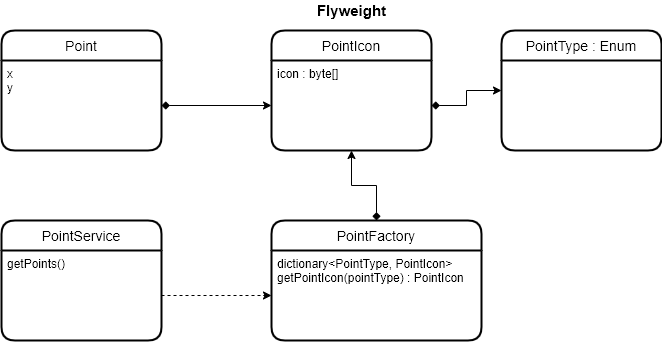

The diagram above was exported from draw.io. Its source (the exported page's mxGraphModel, read from the mxfile embedded in the PNG):
<mxGraphModel dx="868" dy="534" grid="1" gridSize="10" guides="1" tooltips="1" connect="1" arrows="1" fold="1" page="1" pageScale="1" pageWidth="850" pageHeight="1100" math="0" shadow="0">
  <root>
    <mxCell id="0" />
    <mxCell id="1" parent="0" />
    <mxCell id="CXo8YWqP8QjLWZZwj133-5" style="edgeStyle=orthogonalEdgeStyle;rounded=0;orthogonalLoop=1;jettySize=auto;html=1;exitX=1;exitY=0.5;exitDx=0;exitDy=0;entryX=0;entryY=0.5;entryDx=0;entryDy=0;startArrow=diamond;startFill=1;" edge="1" parent="1" source="CXo8YWqP8QjLWZZwj133-2" target="CXo8YWqP8QjLWZZwj133-4">
      <mxGeometry relative="1" as="geometry" />
    </mxCell>
    <mxCell id="CXo8YWqP8QjLWZZwj133-1" value="Point" style="swimlane;childLayout=stackLayout;horizontal=1;startSize=30;horizontalStack=0;rounded=1;fontSize=14;fontStyle=0;strokeWidth=2;resizeParent=0;resizeLast=1;shadow=0;dashed=0;align=center;" vertex="1" parent="1">
      <mxGeometry x="110" y="80" width="160" height="120" as="geometry" />
    </mxCell>
    <mxCell id="CXo8YWqP8QjLWZZwj133-2" value="x&#10;y&#10;" style="align=left;strokeColor=none;fillColor=none;spacingLeft=4;fontSize=12;verticalAlign=top;resizable=0;rotatable=0;part=1;" vertex="1" parent="CXo8YWqP8QjLWZZwj133-1">
      <mxGeometry y="30" width="160" height="90" as="geometry" />
    </mxCell>
    <mxCell id="CXo8YWqP8QjLWZZwj133-3" value="PointIcon" style="swimlane;childLayout=stackLayout;horizontal=1;startSize=30;horizontalStack=0;rounded=1;fontSize=14;fontStyle=0;strokeWidth=2;resizeParent=0;resizeLast=1;shadow=0;dashed=0;align=center;" vertex="1" parent="1">
      <mxGeometry x="380" y="80" width="160" height="120" as="geometry" />
    </mxCell>
    <mxCell id="CXo8YWqP8QjLWZZwj133-4" value="icon : byte[]&#10;" style="align=left;strokeColor=none;fillColor=none;spacingLeft=4;fontSize=12;verticalAlign=top;resizable=0;rotatable=0;part=1;" vertex="1" parent="CXo8YWqP8QjLWZZwj133-3">
      <mxGeometry y="30" width="160" height="90" as="geometry" />
    </mxCell>
    <mxCell id="CXo8YWqP8QjLWZZwj133-8" style="edgeStyle=orthogonalEdgeStyle;rounded=0;orthogonalLoop=1;jettySize=auto;html=1;exitX=0.5;exitY=0;exitDx=0;exitDy=0;entryX=0.5;entryY=1;entryDx=0;entryDy=0;startArrow=diamond;startFill=1;" edge="1" parent="1" source="CXo8YWqP8QjLWZZwj133-6" target="CXo8YWqP8QjLWZZwj133-4">
      <mxGeometry relative="1" as="geometry" />
    </mxCell>
    <mxCell id="CXo8YWqP8QjLWZZwj133-6" value="PointFactory" style="swimlane;childLayout=stackLayout;horizontal=1;startSize=30;horizontalStack=0;rounded=1;fontSize=14;fontStyle=0;strokeWidth=2;resizeParent=0;resizeLast=1;shadow=0;dashed=0;align=center;" vertex="1" parent="1">
      <mxGeometry x="380" y="270" width="210" height="120" as="geometry" />
    </mxCell>
    <mxCell id="CXo8YWqP8QjLWZZwj133-7" value="dictionary&lt;PointType, PointIcon&gt;&#10;getPointIcon(pointType) : PointIcon" style="align=left;strokeColor=none;fillColor=none;spacingLeft=4;fontSize=12;verticalAlign=top;resizable=0;rotatable=0;part=1;" vertex="1" parent="CXo8YWqP8QjLWZZwj133-6">
      <mxGeometry y="30" width="210" height="90" as="geometry" />
    </mxCell>
    <mxCell id="CXo8YWqP8QjLWZZwj133-11" style="edgeStyle=orthogonalEdgeStyle;rounded=0;orthogonalLoop=1;jettySize=auto;html=1;exitX=1;exitY=0.5;exitDx=0;exitDy=0;entryX=0;entryY=0.5;entryDx=0;entryDy=0;startArrow=diamond;startFill=1;" edge="1" parent="1" source="CXo8YWqP8QjLWZZwj133-4" target="CXo8YWqP8QjLWZZwj133-9">
      <mxGeometry relative="1" as="geometry" />
    </mxCell>
    <mxCell id="CXo8YWqP8QjLWZZwj133-9" value="PointType : Enum" style="swimlane;childLayout=stackLayout;horizontal=1;startSize=30;horizontalStack=0;rounded=1;fontSize=14;fontStyle=0;strokeWidth=2;resizeParent=0;resizeLast=1;shadow=0;dashed=0;align=center;" vertex="1" parent="1">
      <mxGeometry x="610" y="80" width="160" height="120" as="geometry" />
    </mxCell>
    <mxCell id="CXo8YWqP8QjLWZZwj133-12" value="PointService" style="swimlane;childLayout=stackLayout;horizontal=1;startSize=30;horizontalStack=0;rounded=1;fontSize=14;fontStyle=0;strokeWidth=2;resizeParent=0;resizeLast=1;shadow=0;dashed=0;align=center;" vertex="1" parent="1">
      <mxGeometry x="110" y="270" width="160" height="120" as="geometry" />
    </mxCell>
    <mxCell id="CXo8YWqP8QjLWZZwj133-13" value="getPoints()" style="align=left;strokeColor=none;fillColor=none;spacingLeft=4;fontSize=12;verticalAlign=top;resizable=0;rotatable=0;part=1;" vertex="1" parent="CXo8YWqP8QjLWZZwj133-12">
      <mxGeometry y="30" width="160" height="90" as="geometry" />
    </mxCell>
    <mxCell id="CXo8YWqP8QjLWZZwj133-14" style="edgeStyle=orthogonalEdgeStyle;rounded=0;orthogonalLoop=1;jettySize=auto;html=1;exitX=1;exitY=0.5;exitDx=0;exitDy=0;entryX=0;entryY=0.5;entryDx=0;entryDy=0;startArrow=none;startFill=0;dashed=1;" edge="1" parent="1" source="CXo8YWqP8QjLWZZwj133-13" target="CXo8YWqP8QjLWZZwj133-7">
      <mxGeometry relative="1" as="geometry" />
    </mxCell>
    <mxCell id="CXo8YWqP8QjLWZZwj133-15" value="Flyweight" style="text;html=1;align=center;verticalAlign=middle;resizable=0;points=[];autosize=1;fontStyle=1;fontSize=15;" vertex="1" parent="1">
      <mxGeometry x="420" y="50" width="80" height="20" as="geometry" />
    </mxCell>
  </root>
</mxGraphModel>